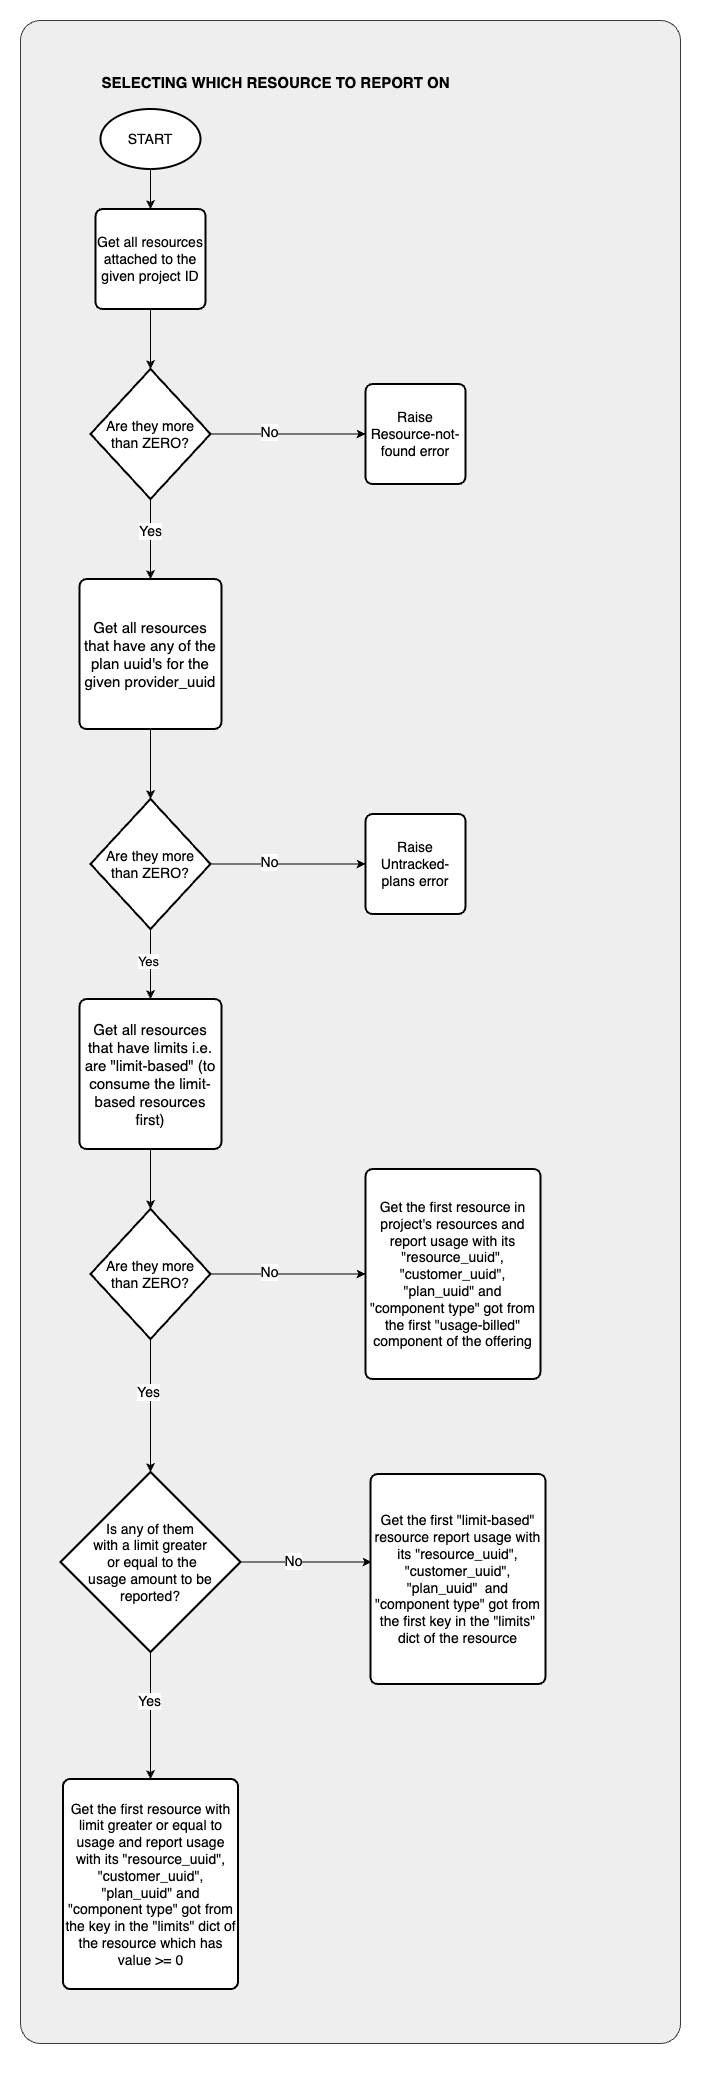

The diagram above was exported from draw.io. Its source (the exported page's mxGraphModel, read from the mxfile embedded in the PNG):
<mxGraphModel dx="2074" dy="1267" grid="1" gridSize="10" guides="1" tooltips="1" connect="1" arrows="1" fold="1" page="1" pageScale="1" pageWidth="827" pageHeight="1169" math="0" shadow="0">
  <root>
    <mxCell id="0" />
    <mxCell id="1" parent="0" />
    <mxCell id="2" value="" style="rounded=1;whiteSpace=wrap;html=1;arcSize=3;fillColor=#eeeeee;strokeColor=#36393d;" vertex="1" parent="1">
      <mxGeometry x="2130" y="20" width="660" height="2023" as="geometry" />
    </mxCell>
    <mxCell id="3" value="" style="group" vertex="1" connectable="0" parent="1">
      <mxGeometry x="2130" y="50" width="660" height="2023" as="geometry" />
    </mxCell>
    <mxCell id="4" value="" style="group" vertex="1" connectable="0" parent="3">
      <mxGeometry x="40" y="16.5" width="600" height="1990" as="geometry" />
    </mxCell>
    <mxCell id="5" value="&lt;font style=&quot;font-size: 15px;&quot;&gt;&lt;b&gt;SELECTING WHICH RESOURCE TO REPORT ON&lt;/b&gt;&lt;/font&gt;" style="text;html=1;align=center;verticalAlign=middle;resizable=0;points=[];autosize=1;strokeColor=none;fillColor=none;" vertex="1" parent="4">
      <mxGeometry x="30" width="370" height="30" as="geometry" />
    </mxCell>
    <mxCell id="6" value="" style="group" vertex="1" connectable="0" parent="4">
      <mxGeometry y="42" width="485" height="1880" as="geometry" />
    </mxCell>
    <mxCell id="7" value="&lt;font style=&quot;font-size: 14px;&quot;&gt;START&lt;/font&gt;" style="strokeWidth=2;html=1;shape=mxgraph.flowchart.start_1;whiteSpace=wrap;" vertex="1" parent="6">
      <mxGeometry x="40" width="100" height="60" as="geometry" />
    </mxCell>
    <mxCell id="8" value="&lt;font style=&quot;font-size: 14px;&quot;&gt;Get all resources attached to the given project ID&lt;/font&gt;" style="rounded=1;whiteSpace=wrap;html=1;absoluteArcSize=1;arcSize=14;strokeWidth=2;" vertex="1" parent="6">
      <mxGeometry x="35" y="100" width="110" height="100" as="geometry" />
    </mxCell>
    <mxCell id="9" style="edgeStyle=orthogonalEdgeStyle;rounded=0;orthogonalLoop=1;jettySize=auto;html=1;entryX=0.5;entryY=0;entryDx=0;entryDy=0;" edge="1" parent="6" source="7" target="8">
      <mxGeometry relative="1" as="geometry" />
    </mxCell>
    <mxCell id="10" value="&lt;font style=&quot;font-size: 15px;&quot;&gt;Get all resources that have any of the plan uuid's for the given provider_uuid&lt;/font&gt;" style="rounded=1;whiteSpace=wrap;html=1;absoluteArcSize=1;arcSize=14;strokeWidth=2;labelPadding=33;noLabel=0;" vertex="1" parent="6">
      <mxGeometry x="19" y="470" width="142" height="150" as="geometry" />
    </mxCell>
    <mxCell id="11" style="edgeStyle=orthogonalEdgeStyle;rounded=0;orthogonalLoop=1;jettySize=auto;html=1;entryX=0.5;entryY=0;entryDx=0;entryDy=0;" edge="1" parent="6" source="13" target="10">
      <mxGeometry relative="1" as="geometry" />
    </mxCell>
    <mxCell id="12" value="&lt;font style=&quot;font-size: 14px;&quot;&gt;Yes&lt;/font&gt;" style="edgeLabel;html=1;align=center;verticalAlign=middle;resizable=0;points=[];" vertex="1" connectable="0" parent="11">
      <mxGeometry x="-0.2" y="-1" relative="1" as="geometry">
        <mxPoint as="offset" />
      </mxGeometry>
    </mxCell>
    <mxCell id="13" value="&lt;font style=&quot;font-size: 14px;&quot;&gt;Are they more than ZERO?&lt;/font&gt;" style="strokeWidth=2;html=1;shape=mxgraph.flowchart.decision;whiteSpace=wrap;" vertex="1" parent="6">
      <mxGeometry x="30" y="260" width="120" height="130" as="geometry" />
    </mxCell>
    <mxCell id="14" value="&lt;font style=&quot;font-size: 14px;&quot;&gt;Raise Resource-not-found error&lt;/font&gt;" style="rounded=1;whiteSpace=wrap;html=1;absoluteArcSize=1;arcSize=14;strokeWidth=2;" vertex="1" parent="6">
      <mxGeometry x="305" y="275" width="100" height="100" as="geometry" />
    </mxCell>
    <mxCell id="15" style="edgeStyle=orthogonalEdgeStyle;rounded=0;orthogonalLoop=1;jettySize=auto;html=1;" edge="1" parent="6" source="13" target="14">
      <mxGeometry relative="1" as="geometry" />
    </mxCell>
    <mxCell id="16" value="&lt;font style=&quot;font-size: 14px;&quot;&gt;No&lt;/font&gt;" style="edgeLabel;html=1;align=center;verticalAlign=middle;resizable=0;points=[];" vertex="1" connectable="0" parent="15">
      <mxGeometry x="-0.2485" y="2" relative="1" as="geometry">
        <mxPoint as="offset" />
      </mxGeometry>
    </mxCell>
    <mxCell id="17" style="edgeStyle=orthogonalEdgeStyle;rounded=0;orthogonalLoop=1;jettySize=auto;html=1;entryX=0.5;entryY=0;entryDx=0;entryDy=0;entryPerimeter=0;" edge="1" parent="6" source="8" target="13">
      <mxGeometry relative="1" as="geometry" />
    </mxCell>
    <mxCell id="18" value="&lt;font style=&quot;font-size: 14px;&quot;&gt;Are they more than ZERO?&lt;/font&gt;" style="strokeWidth=2;html=1;shape=mxgraph.flowchart.decision;whiteSpace=wrap;" vertex="1" parent="6">
      <mxGeometry x="30" y="690" width="120" height="130" as="geometry" />
    </mxCell>
    <mxCell id="19" value="&lt;font style=&quot;font-size: 14px;&quot;&gt;Raise Untracked-plans error&lt;/font&gt;" style="rounded=1;whiteSpace=wrap;html=1;absoluteArcSize=1;arcSize=14;strokeWidth=2;" vertex="1" parent="6">
      <mxGeometry x="305" y="705" width="100" height="100" as="geometry" />
    </mxCell>
    <mxCell id="20" style="edgeStyle=orthogonalEdgeStyle;rounded=0;orthogonalLoop=1;jettySize=auto;html=1;" edge="1" parent="6" source="18" target="19">
      <mxGeometry relative="1" as="geometry" />
    </mxCell>
    <mxCell id="21" value="&lt;font style=&quot;font-size: 14px;&quot;&gt;No&lt;/font&gt;" style="edgeLabel;html=1;align=center;verticalAlign=middle;resizable=0;points=[];" vertex="1" connectable="0" parent="20">
      <mxGeometry x="-0.2485" y="2" relative="1" as="geometry">
        <mxPoint as="offset" />
      </mxGeometry>
    </mxCell>
    <mxCell id="22" style="edgeStyle=orthogonalEdgeStyle;rounded=0;orthogonalLoop=1;jettySize=auto;html=1;entryX=0.5;entryY=0;entryDx=0;entryDy=0;entryPerimeter=0;" edge="1" parent="6" source="10" target="18">
      <mxGeometry relative="1" as="geometry" />
    </mxCell>
    <mxCell id="23" value="&lt;font style=&quot;font-size: 15px;&quot;&gt;Get all resources that have limits i.e. are &quot;limit-based&quot; (to consume the limit-based resources first)&lt;/font&gt;" style="rounded=1;whiteSpace=wrap;html=1;absoluteArcSize=1;arcSize=14;strokeWidth=2;labelPadding=33;noLabel=0;" vertex="1" parent="6">
      <mxGeometry x="19" y="890" width="142" height="150" as="geometry" />
    </mxCell>
    <mxCell id="24" style="edgeStyle=orthogonalEdgeStyle;rounded=0;orthogonalLoop=1;jettySize=auto;html=1;entryX=0.5;entryY=0;entryDx=0;entryDy=0;" edge="1" parent="6" source="18" target="23">
      <mxGeometry relative="1" as="geometry" />
    </mxCell>
    <mxCell id="25" value="&lt;font style=&quot;font-size: 13px;&quot;&gt;Yes&lt;/font&gt;" style="edgeLabel;html=1;align=center;verticalAlign=middle;resizable=0;points=[];" vertex="1" connectable="0" parent="24">
      <mxGeometry x="-0.0857" y="-3" relative="1" as="geometry">
        <mxPoint as="offset" />
      </mxGeometry>
    </mxCell>
    <mxCell id="26" value="&lt;font style=&quot;font-size: 14px;&quot;&gt;Are they more than ZERO?&lt;/font&gt;" style="strokeWidth=2;html=1;shape=mxgraph.flowchart.decision;whiteSpace=wrap;" vertex="1" parent="6">
      <mxGeometry x="30" y="1100" width="120" height="130" as="geometry" />
    </mxCell>
    <mxCell id="27" value="&lt;font style=&quot;font-size: 14px;&quot;&gt;Get the first resource in project's resources and report usage with its &quot;resource_uuid&quot;, &quot;customer_uuid&quot;, &quot;plan_uuid&quot; and &quot;component type&quot; got from the first &quot;usage-billed&quot; component of the offering&lt;/font&gt;" style="rounded=1;whiteSpace=wrap;html=1;absoluteArcSize=1;arcSize=14;strokeWidth=2;" vertex="1" parent="6">
      <mxGeometry x="305" y="1060" width="175" height="210" as="geometry" />
    </mxCell>
    <mxCell id="28" style="edgeStyle=orthogonalEdgeStyle;rounded=0;orthogonalLoop=1;jettySize=auto;html=1;" edge="1" parent="6" source="26" target="27">
      <mxGeometry relative="1" as="geometry" />
    </mxCell>
    <mxCell id="29" value="&lt;font style=&quot;font-size: 14px;&quot;&gt;No&lt;/font&gt;" style="edgeLabel;html=1;align=center;verticalAlign=middle;resizable=0;points=[];" vertex="1" connectable="0" parent="28">
      <mxGeometry x="-0.2485" y="2" relative="1" as="geometry">
        <mxPoint as="offset" />
      </mxGeometry>
    </mxCell>
    <mxCell id="30" style="edgeStyle=orthogonalEdgeStyle;rounded=0;orthogonalLoop=1;jettySize=auto;html=1;entryX=0.5;entryY=0;entryDx=0;entryDy=0;entryPerimeter=0;" edge="1" parent="6" source="23" target="26">
      <mxGeometry relative="1" as="geometry" />
    </mxCell>
    <mxCell id="31" value="&lt;font style=&quot;font-size: 14px;&quot;&gt;Get the first resource with limit greater or equal to usage and report usage with its &quot;resource_uuid&quot;, &quot;customer_uuid&quot;, &lt;/font&gt;&lt;font style=&quot;font-size: 14px;&quot;&gt;&lt;font style=&quot;font-size: 14px;&quot;&gt;&quot;plan_uuid&quot;&amp;nbsp;&lt;/font&gt;and &quot;component type&quot; got from the key in the &quot;limits&quot; dict of the resource which has value &amp;gt;= 0&lt;/font&gt;" style="rounded=1;whiteSpace=wrap;html=1;absoluteArcSize=1;arcSize=14;strokeWidth=2;" vertex="1" parent="6">
      <mxGeometry x="2.5" y="1670" width="175" height="210" as="geometry" />
    </mxCell>
    <mxCell id="32" style="edgeStyle=orthogonalEdgeStyle;rounded=0;orthogonalLoop=1;jettySize=auto;html=1;exitX=0.5;exitY=1;exitDx=0;exitDy=0;exitPerimeter=0;" edge="1" parent="6" source="34" target="31">
      <mxGeometry relative="1" as="geometry" />
    </mxCell>
    <mxCell id="33" value="&lt;font style=&quot;font-size: 14px;&quot;&gt;Yes&lt;/font&gt;" style="edgeLabel;html=1;align=center;verticalAlign=middle;resizable=0;points=[];" vertex="1" connectable="0" parent="32">
      <mxGeometry x="-0.2239" y="-2" relative="1" as="geometry">
        <mxPoint as="offset" />
      </mxGeometry>
    </mxCell>
    <mxCell id="34" value="&lt;font style=&quot;font-size: 14px;&quot;&gt;Is any of them &lt;br&gt;with a limit greater&lt;br&gt;&amp;nbsp;or equal to the &lt;br&gt;usage amount to be reported?&lt;/font&gt;" style="strokeWidth=2;html=1;shape=mxgraph.flowchart.decision;whiteSpace=wrap;" vertex="1" parent="6">
      <mxGeometry y="1363" width="180" height="180" as="geometry" />
    </mxCell>
    <mxCell id="35" style="edgeStyle=orthogonalEdgeStyle;rounded=0;orthogonalLoop=1;jettySize=auto;html=1;exitX=0.5;exitY=1;exitDx=0;exitDy=0;exitPerimeter=0;entryX=0.5;entryY=0;entryDx=0;entryDy=0;entryPerimeter=0;" edge="1" parent="6" source="26" target="34">
      <mxGeometry relative="1" as="geometry" />
    </mxCell>
    <mxCell id="36" value="&lt;font style=&quot;font-size: 14px;&quot;&gt;Yes&lt;/font&gt;" style="edgeLabel;html=1;align=center;verticalAlign=middle;resizable=0;points=[];" vertex="1" connectable="0" parent="35">
      <mxGeometry x="-0.2" y="-3" relative="1" as="geometry">
        <mxPoint as="offset" />
      </mxGeometry>
    </mxCell>
    <mxCell id="37" value="&lt;font style=&quot;font-size: 14px;&quot;&gt;Get the first &quot;limit-based&quot; resource report usage with its &quot;resource_uuid&quot;, &quot;customer_uuid&quot;, &quot;plan_uuid&quot;&amp;nbsp;&lt;/font&gt;&amp;nbsp;&lt;font style=&quot;font-size: 14px;&quot;&gt;and &quot;component type&quot; got from the first key in the &quot;limits&quot; dict of the resource&lt;/font&gt;" style="rounded=1;whiteSpace=wrap;html=1;absoluteArcSize=1;arcSize=14;strokeWidth=2;" vertex="1" parent="6">
      <mxGeometry x="310" y="1365" width="175" height="210" as="geometry" />
    </mxCell>
    <mxCell id="38" style="edgeStyle=orthogonalEdgeStyle;rounded=0;orthogonalLoop=1;jettySize=auto;html=1;exitX=1;exitY=0.5;exitDx=0;exitDy=0;exitPerimeter=0;entryX=0.006;entryY=0.419;entryDx=0;entryDy=0;entryPerimeter=0;" edge="1" parent="6" source="34" target="37">
      <mxGeometry relative="1" as="geometry" />
    </mxCell>
    <mxCell id="39" value="&lt;font style=&quot;font-size: 14px;&quot;&gt;No&lt;/font&gt;" style="edgeLabel;html=1;align=center;verticalAlign=middle;resizable=0;points=[];" vertex="1" connectable="0" parent="38">
      <mxGeometry x="-0.1911" y="1" relative="1" as="geometry">
        <mxPoint as="offset" />
      </mxGeometry>
    </mxCell>
  </root>
</mxGraphModel>